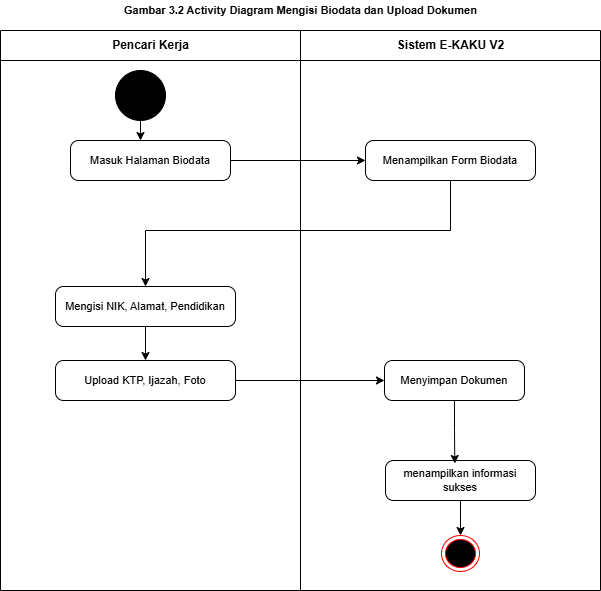

The diagram above was exported from draw.io. Its source (the exported page's mxGraphModel, read from the mxfile embedded in the PNG):
<mxGraphModel dx="967" dy="462" grid="1" gridSize="10" guides="1" tooltips="1" connect="1" arrows="1" fold="1" page="1" pageScale="1" pageWidth="850" pageHeight="1100" math="0" shadow="0">
  <root>
    <mxCell id="0" />
    <mxCell id="1" parent="0" />
    <mxCell id="sgvXFIH0e_QrZDPPBw06-1" parent="1" style="text;html=1;align=center;verticalAlign=middle;resizable=0;points=[];autosize=1;strokeColor=none;fillColor=none;fontStyle=1;fontSize=11;" value="Gambar 3.2 Activity Diagram Mengisi Biodata dan Upload Dokumen" vertex="1">
      <mxGeometry height="20" width="420" x="90" y="10" as="geometry" />
    </mxCell>
    <mxCell id="sgvXFIH0e_QrZDPPBw06-2" parent="1" style="swimlane;startSize=30;fillColor=#FFFFFF;strokeColor=#000000;fontStyle=1;fontSize=12;html=1;collapsible=0;swimlaneLine=1;rounded=0;container=1;recursiveResize=1;" value="Pencari Kerja" vertex="1">
      <mxGeometry height="560" width="300" y="40" as="geometry" />
    </mxCell>
    <mxCell id="sgvXFIH0e_QrZDPPBw06-3" parent="sgvXFIH0e_QrZDPPBw06-2" style="ellipse;whiteSpace=wrap;html=1;fillColor=#000000;strokeColor=#000000;aspect=fixed;" value="" vertex="1">
      <mxGeometry height="50" width="50" x="115" y="40" as="geometry" />
    </mxCell>
    <mxCell id="sgvXFIH0e_QrZDPPBw06-4" parent="sgvXFIH0e_QrZDPPBw06-2" style="rounded=1;whiteSpace=wrap;html=1;fillColor=#FFFFFF;strokeColor=#000000;fontSize=11;arcSize=20;" value="Masuk Halaman Biodata" vertex="1">
      <mxGeometry height="40" width="160" x="70" y="110" as="geometry" />
    </mxCell>
    <mxCell id="sgvXFIH0e_QrZDPPBw06-5" edge="1" parent="sgvXFIH0e_QrZDPPBw06-2" source="sgvXFIH0e_QrZDPPBw06-3" style="edgeStyle=orthogonalEdgeStyle;rounded=0;orthogonalLoop=1;jettySize=auto;html=1;strokeColor=#000000;endArrow=classic;endFill=1;entryX=0.434;entryY=0.001;entryDx=0;entryDy=0;entryPerimeter=0;" target="sgvXFIH0e_QrZDPPBw06-4">
      <mxGeometry relative="1" as="geometry" />
    </mxCell>
    <mxCell id="sgvXFIH0e_QrZDPPBw06-6" edge="1" parent="sgvXFIH0e_QrZDPPBw06-2" source="sgvXFIH0e_QrZDPPBw06-7" style="edgeStyle=orthogonalEdgeStyle;rounded=0;orthogonalLoop=1;jettySize=auto;html=1;" target="sgvXFIH0e_QrZDPPBw06-8">
      <mxGeometry relative="1" as="geometry" />
    </mxCell>
    <mxCell id="sgvXFIH0e_QrZDPPBw06-7" parent="sgvXFIH0e_QrZDPPBw06-2" style="rounded=1;whiteSpace=wrap;html=1;fillColor=#FFFFFF;strokeColor=#000000;fontSize=11;arcSize=20;" value="Mengisi NIK, Alamat, Pendidikan" vertex="1">
      <mxGeometry height="40" width="180" x="55" y="256" as="geometry" />
    </mxCell>
    <mxCell id="sgvXFIH0e_QrZDPPBw06-8" parent="sgvXFIH0e_QrZDPPBw06-2" style="rounded=1;whiteSpace=wrap;html=1;fillColor=#FFFFFF;strokeColor=#000000;fontSize=11;arcSize=20;" value="Upload KTP, Ijazah, Foto" vertex="1">
      <mxGeometry height="40" width="180" x="55" y="330" as="geometry" />
    </mxCell>
    <mxCell id="ywPr0Ib9eEi6ODIoffiK-6" parent="sgvXFIH0e_QrZDPPBw06-2" style="text;html=1;whiteSpace=wrap;strokeColor=none;fillColor=none;align=center;verticalAlign=middle;rounded=0;" value="&lt;font style=&quot;color: light-dark(rgb(0, 0, 0), rgb(0, 0, 0));&quot;&gt;START&lt;/font&gt;" vertex="1">
      <mxGeometry height="30" width="60" x="110" y="50" as="geometry" />
    </mxCell>
    <mxCell id="sgvXFIH0e_QrZDPPBw06-13" parent="1" style="swimlane;startSize=30;fillColor=#FFFFFF;strokeColor=#000000;fontStyle=1;fontSize=12;html=1;collapsible=0;swimlaneLine=1;rounded=0;container=1;recursiveResize=1;" value="Sistem E-KAKU V2" vertex="1">
      <mxGeometry height="560" width="300" x="300" y="40" as="geometry" />
    </mxCell>
    <mxCell id="sgvXFIH0e_QrZDPPBw06-15" parent="sgvXFIH0e_QrZDPPBw06-13" style="rounded=1;whiteSpace=wrap;html=1;fillColor=#FFFFFF;strokeColor=#000000;fontSize=11;arcSize=20;" value="Menampilkan Form Biodata" vertex="1">
      <mxGeometry height="40" width="170" x="65" y="110" as="geometry" />
    </mxCell>
    <mxCell id="sgvXFIH0e_QrZDPPBw06-17" parent="sgvXFIH0e_QrZDPPBw06-13" style="rounded=1;whiteSpace=wrap;html=1;fillColor=#FFFFFF;strokeColor=#000000;fontSize=11;arcSize=20;" value="Menyimpan Dokumen" vertex="1">
      <mxGeometry height="40" width="140" x="84" y="330" as="geometry" />
    </mxCell>
    <mxCell id="sgvXFIH0e_QrZDPPBw06-10" parent="sgvXFIH0e_QrZDPPBw06-13" style="rounded=1;whiteSpace=wrap;html=1;fillColor=#FFFFFF;strokeColor=#000000;fontSize=11;arcSize=20;" value="menampilkan informasi sukses" vertex="1">
      <mxGeometry height="40" width="150" x="85" y="430" as="geometry" />
    </mxCell>
    <mxCell id="sgvXFIH0e_QrZDPPBw06-11" parent="sgvXFIH0e_QrZDPPBw06-13" style="ellipse;html=1;shape=endState;fillColor=light-dark(#000000,#000000);strokeColor=#ff0000;" value="" vertex="1">
      <mxGeometry height="36" width="38" x="141" y="505" as="geometry" />
    </mxCell>
    <mxCell id="sgvXFIH0e_QrZDPPBw06-12" edge="1" parent="sgvXFIH0e_QrZDPPBw06-13" source="sgvXFIH0e_QrZDPPBw06-10" style="edgeStyle=orthogonalEdgeStyle;rounded=0;orthogonalLoop=1;jettySize=auto;html=1;strokeColor=#000000;endArrow=classic;endFill=1;" target="sgvXFIH0e_QrZDPPBw06-11">
      <mxGeometry relative="1" as="geometry" />
    </mxCell>
    <mxCell id="ywPr0Ib9eEi6ODIoffiK-4" parent="sgvXFIH0e_QrZDPPBw06-13" style="text;html=1;whiteSpace=wrap;strokeColor=none;fillColor=none;align=center;verticalAlign=middle;rounded=0;" value="END" vertex="1">
      <mxGeometry height="30" width="60" x="130" y="508" as="geometry" />
    </mxCell>
    <mxCell id="AQMLbrbQzeLGfCU3LhPG-2" edge="1" parent="sgvXFIH0e_QrZDPPBw06-13" source="sgvXFIH0e_QrZDPPBw06-17" style="edgeStyle=orthogonalEdgeStyle;rounded=0;orthogonalLoop=1;jettySize=auto;html=1;entryX=0.462;entryY=0.075;entryDx=0;entryDy=0;entryPerimeter=0;" target="sgvXFIH0e_QrZDPPBw06-10">
      <mxGeometry relative="1" as="geometry" />
    </mxCell>
    <mxCell id="sgvXFIH0e_QrZDPPBw06-21" edge="1" parent="1" source="sgvXFIH0e_QrZDPPBw06-4" style="edgeStyle=orthogonalEdgeStyle;rounded=0;orthogonalLoop=1;jettySize=auto;html=1;strokeColor=#000000;endArrow=classic;endFill=1;" target="sgvXFIH0e_QrZDPPBw06-15">
      <mxGeometry relative="1" as="geometry" />
    </mxCell>
    <mxCell id="sgvXFIH0e_QrZDPPBw06-23" edge="1" parent="1" source="sgvXFIH0e_QrZDPPBw06-8" style="edgeStyle=orthogonalEdgeStyle;rounded=0;orthogonalLoop=1;jettySize=auto;html=1;entryX=0;entryY=0.5;entryDx=0;entryDy=0;" target="sgvXFIH0e_QrZDPPBw06-17">
      <mxGeometry relative="1" as="geometry" />
    </mxCell>
    <mxCell id="AQMLbrbQzeLGfCU3LhPG-1" edge="1" parent="1" source="sgvXFIH0e_QrZDPPBw06-15" style="edgeStyle=orthogonalEdgeStyle;rounded=0;orthogonalLoop=1;jettySize=auto;html=1;entryX=0.5;entryY=0;entryDx=0;entryDy=0;" target="sgvXFIH0e_QrZDPPBw06-7">
      <mxGeometry relative="1" as="geometry">
        <Array as="points">
          <mxPoint x="450" y="240" />
          <mxPoint x="145" y="240" />
        </Array>
      </mxGeometry>
    </mxCell>
  </root>
</mxGraphModel>